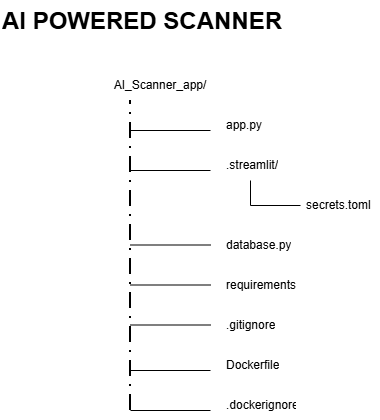

The diagram above was exported from draw.io. Its source (the exported page's mxGraphModel, read from the mxfile embedded in the PNG):
<mxGraphModel dx="860" dy="465" grid="1" gridSize="10" guides="1" tooltips="1" connect="1" arrows="1" fold="1" page="1" pageScale="1" pageWidth="850" pageHeight="1100" math="0" shadow="0">
  <root>
    <mxCell id="0" />
    <mxCell id="1" parent="0" />
    <mxCell id="EWftNLbWYIswA-5-Ti-l-1" parent="1" style="text;html=1;whiteSpace=wrap;strokeColor=none;fillColor=none;align=center;verticalAlign=middle;rounded=0;" value="AI_Scanner_app/" vertex="1">
      <mxGeometry height="30" width="60" x="240" y="100" as="geometry" />
    </mxCell>
    <mxCell id="EWftNLbWYIswA-5-Ti-l-2" parent="1" style="text;html=1;whiteSpace=wrap;overflow=hidden;rounded=0;" value="&lt;h1 style=&quot;margin-top: 0px;&quot;&gt;AI POWERED SCANNER&lt;/h1&gt;" vertex="1">
      <mxGeometry height="30" width="370" x="110" y="30" as="geometry" />
    </mxCell>
    <mxCell id="EWftNLbWYIswA-5-Ti-l-3" edge="1" parent="1" style="endArrow=none;dashed=1;html=1;dashPattern=8 4 1 4;strokeWidth=2;rounded=0;" value="">
      <mxGeometry height="50" relative="1" width="50" as="geometry">
        <mxPoint x="240" y="440" as="sourcePoint" />
        <mxPoint x="240" y="130" as="targetPoint" />
      </mxGeometry>
    </mxCell>
    <mxCell id="EWftNLbWYIswA-5-Ti-l-4" parent="1" style="text;strokeColor=none;fillColor=none;align=left;verticalAlign=middle;spacingLeft=4;spacingRight=4;overflow=hidden;points=[[0,0.5],[1,0.5]];portConstraint=eastwest;rotatable=0;whiteSpace=wrap;html=1;" value="app.py" vertex="1">
      <mxGeometry height="30" width="80" x="330" y="140" as="geometry" />
    </mxCell>
    <mxCell id="EWftNLbWYIswA-5-Ti-l-5" parent="1" style="text;strokeColor=none;fillColor=none;align=left;verticalAlign=middle;spacingLeft=4;spacingRight=4;overflow=hidden;points=[[0,0.5],[1,0.5]];portConstraint=eastwest;rotatable=0;whiteSpace=wrap;html=1;" value=".streamlit/" vertex="1">
      <mxGeometry height="30" width="80" x="330" y="180" as="geometry" />
    </mxCell>
    <mxCell id="EWftNLbWYIswA-5-Ti-l-6" parent="1" style="text;strokeColor=none;fillColor=none;align=left;verticalAlign=middle;spacingLeft=4;spacingRight=4;overflow=hidden;points=[[0,0.5],[1,0.5]];portConstraint=eastwest;rotatable=0;whiteSpace=wrap;html=1;" value="secrets.toml" vertex="1">
      <mxGeometry height="30" width="80" x="410" y="220" as="geometry" />
    </mxCell>
    <mxCell id="EWftNLbWYIswA-5-Ti-l-7" parent="1" style="text;strokeColor=none;fillColor=none;align=left;verticalAlign=middle;spacingLeft=4;spacingRight=4;overflow=hidden;points=[[0,0.5],[1,0.5]];portConstraint=eastwest;rotatable=0;whiteSpace=wrap;html=1;" value="database.py" vertex="1">
      <mxGeometry height="30" width="80" x="330" y="260" as="geometry" />
    </mxCell>
    <mxCell id="EWftNLbWYIswA-5-Ti-l-8" parent="1" style="text;strokeColor=none;fillColor=none;align=left;verticalAlign=middle;spacingLeft=4;spacingRight=4;overflow=hidden;points=[[0,0.5],[1,0.5]];portConstraint=eastwest;rotatable=0;whiteSpace=wrap;html=1;" value="requirements.txt" vertex="1">
      <mxGeometry height="30" width="80" x="330" y="300" as="geometry" />
    </mxCell>
    <mxCell id="EWftNLbWYIswA-5-Ti-l-9" parent="1" style="text;strokeColor=none;fillColor=none;align=left;verticalAlign=middle;spacingLeft=4;spacingRight=4;overflow=hidden;points=[[0,0.5],[1,0.5]];portConstraint=eastwest;rotatable=0;whiteSpace=wrap;html=1;" value=".gitignore" vertex="1">
      <mxGeometry height="30" width="80" x="330" y="340" as="geometry" />
    </mxCell>
    <mxCell id="EWftNLbWYIswA-5-Ti-l-10" edge="1" parent="1" style="endArrow=none;html=1;rounded=0;" value="">
      <mxGeometry height="50" relative="1" width="50" as="geometry">
        <mxPoint x="240" y="160" as="sourcePoint" />
        <mxPoint x="320" y="160" as="targetPoint" />
      </mxGeometry>
    </mxCell>
    <mxCell id="EWftNLbWYIswA-5-Ti-l-11" edge="1" parent="1" style="endArrow=none;html=1;rounded=0;" value="">
      <mxGeometry height="50" relative="1" width="50" as="geometry">
        <mxPoint x="240" y="200" as="sourcePoint" />
        <mxPoint x="320" y="200" as="targetPoint" />
      </mxGeometry>
    </mxCell>
    <mxCell id="EWftNLbWYIswA-5-Ti-l-12" edge="1" parent="1" style="endArrow=none;html=1;rounded=0;entryX=0;entryY=0.5;entryDx=0;entryDy=0;" target="EWftNLbWYIswA-5-Ti-l-6" value="">
      <mxGeometry height="50" relative="1" width="50" as="geometry">
        <Array as="points">
          <mxPoint x="360" y="235" />
        </Array>
        <mxPoint x="360" y="210" as="sourcePoint" />
        <mxPoint x="380" y="240" as="targetPoint" />
      </mxGeometry>
    </mxCell>
    <mxCell id="EWftNLbWYIswA-5-Ti-l-14" edge="1" parent="1" style="endArrow=none;html=1;rounded=0;" value="">
      <mxGeometry height="50" relative="1" width="50" as="geometry">
        <mxPoint x="240" y="274.5" as="sourcePoint" />
        <mxPoint x="320" y="274.5" as="targetPoint" />
      </mxGeometry>
    </mxCell>
    <mxCell id="EWftNLbWYIswA-5-Ti-l-15" edge="1" parent="1" style="endArrow=none;html=1;rounded=0;" value="">
      <mxGeometry height="50" relative="1" width="50" as="geometry">
        <mxPoint x="240" y="314.5" as="sourcePoint" />
        <mxPoint x="320" y="314.5" as="targetPoint" />
      </mxGeometry>
    </mxCell>
    <mxCell id="EWftNLbWYIswA-5-Ti-l-16" edge="1" parent="1" style="endArrow=none;html=1;rounded=0;" value="">
      <mxGeometry height="50" relative="1" width="50" as="geometry">
        <mxPoint x="240" y="354.5" as="sourcePoint" />
        <mxPoint x="320" y="354.5" as="targetPoint" />
      </mxGeometry>
    </mxCell>
    <mxCell id="EWftNLbWYIswA-5-Ti-l-17" edge="1" parent="1" style="endArrow=none;html=1;rounded=0;" value="">
      <mxGeometry height="50" relative="1" width="50" as="geometry">
        <mxPoint x="240" y="400" as="sourcePoint" />
        <mxPoint x="320" y="400" as="targetPoint" />
      </mxGeometry>
    </mxCell>
    <mxCell id="EWftNLbWYIswA-5-Ti-l-18" edge="1" parent="1" style="endArrow=none;html=1;rounded=0;" value="">
      <mxGeometry height="50" relative="1" width="50" as="geometry">
        <mxPoint x="240" y="440" as="sourcePoint" />
        <mxPoint x="320" y="440" as="targetPoint" />
      </mxGeometry>
    </mxCell>
    <mxCell id="EWftNLbWYIswA-5-Ti-l-19" parent="1" style="text;strokeColor=none;fillColor=none;align=left;verticalAlign=middle;spacingLeft=4;spacingRight=4;overflow=hidden;points=[[0,0.5],[1,0.5]];portConstraint=eastwest;rotatable=0;whiteSpace=wrap;html=1;" value="Dockerfile" vertex="1">
      <mxGeometry height="30" width="80" x="330" y="380" as="geometry" />
    </mxCell>
    <mxCell id="EWftNLbWYIswA-5-Ti-l-20" parent="1" style="text;strokeColor=none;fillColor=none;align=left;verticalAlign=middle;spacingLeft=4;spacingRight=4;overflow=hidden;points=[[0,0.5],[1,0.5]];portConstraint=eastwest;rotatable=0;whiteSpace=wrap;html=1;" value=".dockerignore" vertex="1">
      <mxGeometry height="30" width="80" x="330" y="420" as="geometry" />
    </mxCell>
  </root>
</mxGraphModel>